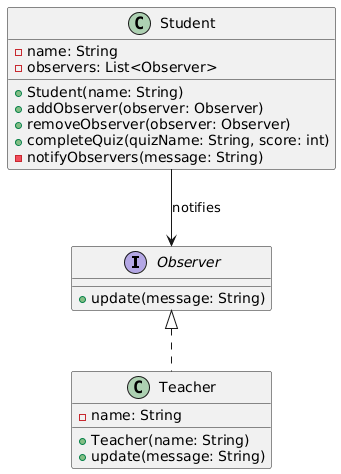

The diagram above was rendered by PlantUML. Its source (embedded in the PNG):
@startuml
interface Observer {
    +update(message: String)
}

class Teacher {
    -name: String
    +Teacher(name: String)
    +update(message: String)
}

class Student {
    -name: String
    -observers: List<Observer>
    +Student(name: String)
    +addObserver(observer: Observer)
    +removeObserver(observer: Observer)
    +completeQuiz(quizName: String, score: int)
    -notifyObservers(message: String)
}

Student --> Observer : notifies
Observer <|.. Teacher
@enduml